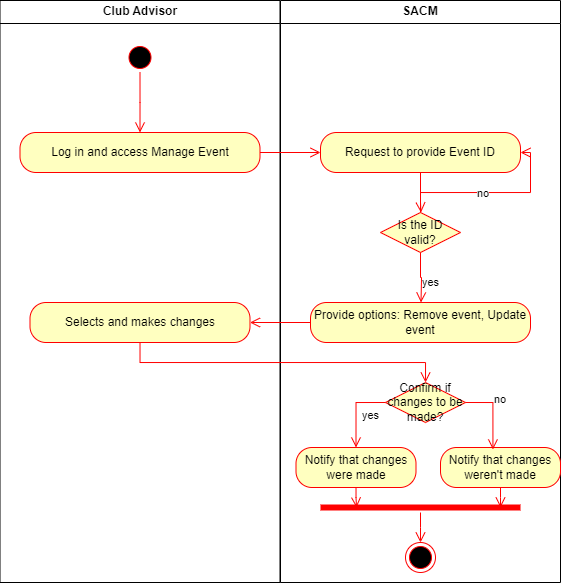

The diagram above was exported from draw.io. Its source (the exported page's mxGraphModel, read from the mxfile embedded in the PNG):
<mxGraphModel dx="723" dy="423" grid="1" gridSize="10" guides="1" tooltips="1" connect="1" arrows="1" fold="1" page="1" pageScale="1" pageWidth="1169" pageHeight="826" background="none" math="0" shadow="0">
  <root>
    <mxCell id="0" />
    <mxCell id="1" parent="0" />
    <mxCell id="2" value="Club Advisor" style="swimlane;whiteSpace=wrap" parent="1" vertex="1">
      <mxGeometry x="164.5" y="128" width="280" height="582" as="geometry" />
    </mxCell>
    <mxCell id="GN3ujWqO0Dce1AtClIHK-41" value="" style="ellipse;html=1;shape=startState;fillColor=#000000;strokeColor=#ff0000;" vertex="1" parent="2">
      <mxGeometry x="125" y="42" width="30" height="30" as="geometry" />
    </mxCell>
    <mxCell id="GN3ujWqO0Dce1AtClIHK-42" value="" style="edgeStyle=orthogonalEdgeStyle;html=1;verticalAlign=bottom;endArrow=open;endSize=8;strokeColor=#ff0000;rounded=0;" edge="1" source="GN3ujWqO0Dce1AtClIHK-41" parent="2">
      <mxGeometry relative="1" as="geometry">
        <mxPoint x="140" y="132" as="targetPoint" />
      </mxGeometry>
    </mxCell>
    <mxCell id="GN3ujWqO0Dce1AtClIHK-43" value="Log in and access Manage Event" style="rounded=1;whiteSpace=wrap;html=1;arcSize=40;fontColor=#000000;fillColor=#ffffc0;strokeColor=#ff0000;" vertex="1" parent="2">
      <mxGeometry x="20" y="132" width="240" height="40" as="geometry" />
    </mxCell>
    <mxCell id="GN3ujWqO0Dce1AtClIHK-54" value="Selects and makes changes" style="rounded=1;whiteSpace=wrap;html=1;arcSize=40;fontColor=#000000;fillColor=#ffffc0;strokeColor=#ff0000;" vertex="1" parent="2">
      <mxGeometry x="30" y="302" width="220" height="40" as="geometry" />
    </mxCell>
    <mxCell id="3" value="SACM" style="swimlane;whiteSpace=wrap" parent="1" vertex="1">
      <mxGeometry x="445" y="128" width="280" height="582" as="geometry" />
    </mxCell>
    <mxCell id="GN3ujWqO0Dce1AtClIHK-47" value="Request to provide Event ID" style="rounded=1;whiteSpace=wrap;html=1;arcSize=40;fontColor=#000000;fillColor=#ffffc0;strokeColor=#ff0000;" vertex="1" parent="3">
      <mxGeometry x="40" y="132" width="200" height="40" as="geometry" />
    </mxCell>
    <mxCell id="GN3ujWqO0Dce1AtClIHK-48" value="" style="edgeStyle=orthogonalEdgeStyle;html=1;verticalAlign=bottom;endArrow=open;endSize=8;strokeColor=#ff0000;rounded=0;" edge="1" source="GN3ujWqO0Dce1AtClIHK-47" parent="3">
      <mxGeometry relative="1" as="geometry">
        <mxPoint x="140.5" y="212" as="targetPoint" />
        <Array as="points">
          <mxPoint x="140" y="202" />
          <mxPoint x="141" y="202" />
        </Array>
      </mxGeometry>
    </mxCell>
    <mxCell id="GN3ujWqO0Dce1AtClIHK-49" value="Is the ID valid?" style="rhombus;whiteSpace=wrap;html=1;fontColor=#000000;fillColor=#ffffc0;strokeColor=#ff0000;" vertex="1" parent="3">
      <mxGeometry x="100" y="212" width="80" height="40" as="geometry" />
    </mxCell>
    <mxCell id="GN3ujWqO0Dce1AtClIHK-50" value="no" style="edgeStyle=orthogonalEdgeStyle;html=1;align=left;verticalAlign=bottom;endArrow=open;endSize=8;strokeColor=#ff0000;rounded=0;entryX=1;entryY=0.5;entryDx=0;entryDy=0;" edge="1" source="GN3ujWqO0Dce1AtClIHK-49" parent="3" target="GN3ujWqO0Dce1AtClIHK-47">
      <mxGeometry x="-0.1616" y="-10" relative="1" as="geometry">
        <mxPoint x="265.5" y="152" as="targetPoint" />
        <mxPoint as="offset" />
      </mxGeometry>
    </mxCell>
    <mxCell id="GN3ujWqO0Dce1AtClIHK-51" value="yes" style="edgeStyle=orthogonalEdgeStyle;html=1;align=left;verticalAlign=top;endArrow=open;endSize=8;strokeColor=#ff0000;rounded=0;" edge="1" source="GN3ujWqO0Dce1AtClIHK-49" parent="3">
      <mxGeometry x="-0.3385" relative="1" as="geometry">
        <mxPoint x="140.5" y="302" as="targetPoint" />
        <mxPoint as="offset" />
      </mxGeometry>
    </mxCell>
    <mxCell id="GN3ujWqO0Dce1AtClIHK-52" value="Provide options: Remove event, Update event" style="rounded=1;whiteSpace=wrap;html=1;arcSize=40;fontColor=#000000;fillColor=#ffffc0;strokeColor=#ff0000;" vertex="1" parent="3">
      <mxGeometry x="30" y="302" width="220" height="40" as="geometry" />
    </mxCell>
    <mxCell id="GN3ujWqO0Dce1AtClIHK-62" value="Notify that changes weren't made" style="rounded=1;whiteSpace=wrap;html=1;arcSize=40;fontColor=#000000;fillColor=#ffffc0;strokeColor=#ff0000;" vertex="1" parent="3">
      <mxGeometry x="160" y="447" width="120" height="40" as="geometry" />
    </mxCell>
    <mxCell id="GN3ujWqO0Dce1AtClIHK-63" value="" style="edgeStyle=orthogonalEdgeStyle;html=1;verticalAlign=bottom;endArrow=open;endSize=8;strokeColor=#ff0000;rounded=0;" edge="1" source="GN3ujWqO0Dce1AtClIHK-62" parent="3">
      <mxGeometry relative="1" as="geometry">
        <mxPoint x="220" y="507" as="targetPoint" />
      </mxGeometry>
    </mxCell>
    <mxCell id="GN3ujWqO0Dce1AtClIHK-64" value="Notify that changes were made" style="rounded=1;whiteSpace=wrap;html=1;arcSize=40;fontColor=#000000;fillColor=#ffffc0;strokeColor=#ff0000;" vertex="1" parent="3">
      <mxGeometry x="15.5" y="447" width="120" height="40" as="geometry" />
    </mxCell>
    <mxCell id="GN3ujWqO0Dce1AtClIHK-65" value="" style="edgeStyle=orthogonalEdgeStyle;html=1;verticalAlign=bottom;endArrow=open;endSize=8;strokeColor=#ff0000;rounded=0;" edge="1" source="GN3ujWqO0Dce1AtClIHK-64" parent="3">
      <mxGeometry relative="1" as="geometry">
        <mxPoint x="76" y="507" as="targetPoint" />
      </mxGeometry>
    </mxCell>
    <mxCell id="GN3ujWqO0Dce1AtClIHK-59" value="Confirm if changes to be made?" style="rhombus;whiteSpace=wrap;html=1;fontColor=#000000;fillColor=#ffffc0;strokeColor=#ff0000;" vertex="1" parent="3">
      <mxGeometry x="105" y="382" width="80" height="40" as="geometry" />
    </mxCell>
    <mxCell id="GN3ujWqO0Dce1AtClIHK-60" value="no" style="edgeStyle=orthogonalEdgeStyle;html=1;align=left;verticalAlign=bottom;endArrow=open;endSize=8;strokeColor=#ff0000;rounded=0;entryX=0.437;entryY=0.049;entryDx=0;entryDy=0;exitX=1;exitY=0.5;exitDx=0;exitDy=0;entryPerimeter=0;" edge="1" source="GN3ujWqO0Dce1AtClIHK-59" parent="3" target="GN3ujWqO0Dce1AtClIHK-62">
      <mxGeometry x="-0.0936" relative="1" as="geometry">
        <mxPoint x="-0.5" y="392" as="targetPoint" />
        <mxPoint as="offset" />
      </mxGeometry>
    </mxCell>
    <mxCell id="GN3ujWqO0Dce1AtClIHK-61" value="yes" style="edgeStyle=orthogonalEdgeStyle;html=1;align=left;verticalAlign=top;endArrow=open;endSize=8;strokeColor=#ff0000;rounded=0;entryX=0.5;entryY=0;entryDx=0;entryDy=0;exitX=0;exitY=0.5;exitDx=0;exitDy=0;" edge="1" source="GN3ujWqO0Dce1AtClIHK-59" parent="3" target="GN3ujWqO0Dce1AtClIHK-64">
      <mxGeometry x="-0.3385" relative="1" as="geometry">
        <mxPoint x="-140.5" y="472" as="targetPoint" />
        <mxPoint as="offset" />
      </mxGeometry>
    </mxCell>
    <mxCell id="GN3ujWqO0Dce1AtClIHK-78" value="" style="shape=line;html=1;strokeWidth=6;strokeColor=#ff0000;" vertex="1" parent="3">
      <mxGeometry x="40" y="502" width="200" height="10" as="geometry" />
    </mxCell>
    <mxCell id="GN3ujWqO0Dce1AtClIHK-79" value="" style="edgeStyle=orthogonalEdgeStyle;html=1;verticalAlign=bottom;endArrow=open;endSize=8;strokeColor=#ff0000;rounded=0;" edge="1" source="GN3ujWqO0Dce1AtClIHK-78" parent="3">
      <mxGeometry relative="1" as="geometry">
        <mxPoint x="140" y="542" as="targetPoint" />
      </mxGeometry>
    </mxCell>
    <mxCell id="GN3ujWqO0Dce1AtClIHK-80" value="" style="ellipse;html=1;shape=endState;fillColor=#000000;strokeColor=#ff0000;" vertex="1" parent="3">
      <mxGeometry x="125" y="542" width="30" height="30" as="geometry" />
    </mxCell>
    <mxCell id="GN3ujWqO0Dce1AtClIHK-44" value="" style="edgeStyle=orthogonalEdgeStyle;html=1;verticalAlign=bottom;endArrow=open;endSize=8;strokeColor=#ff0000;rounded=0;" edge="1" source="GN3ujWqO0Dce1AtClIHK-43" parent="1" target="GN3ujWqO0Dce1AtClIHK-47">
      <mxGeometry relative="1" as="geometry">
        <mxPoint x="304.5" y="360" as="targetPoint" />
      </mxGeometry>
    </mxCell>
    <mxCell id="GN3ujWqO0Dce1AtClIHK-53" value="" style="edgeStyle=orthogonalEdgeStyle;html=1;verticalAlign=bottom;endArrow=open;endSize=8;strokeColor=#ff0000;rounded=0;entryX=1;entryY=0.5;entryDx=0;entryDy=0;" edge="1" source="GN3ujWqO0Dce1AtClIHK-52" parent="1" target="GN3ujWqO0Dce1AtClIHK-54">
      <mxGeometry relative="1" as="geometry">
        <mxPoint x="585" y="530" as="targetPoint" />
      </mxGeometry>
    </mxCell>
    <mxCell id="GN3ujWqO0Dce1AtClIHK-55" value="" style="edgeStyle=orthogonalEdgeStyle;html=1;verticalAlign=bottom;endArrow=open;endSize=8;strokeColor=#ff0000;rounded=0;" edge="1" source="GN3ujWqO0Dce1AtClIHK-54" parent="1" target="GN3ujWqO0Dce1AtClIHK-59">
      <mxGeometry relative="1" as="geometry">
        <mxPoint x="305" y="500" as="targetPoint" />
        <Array as="points">
          <mxPoint x="305" y="490" />
        </Array>
      </mxGeometry>
    </mxCell>
  </root>
</mxGraphModel>